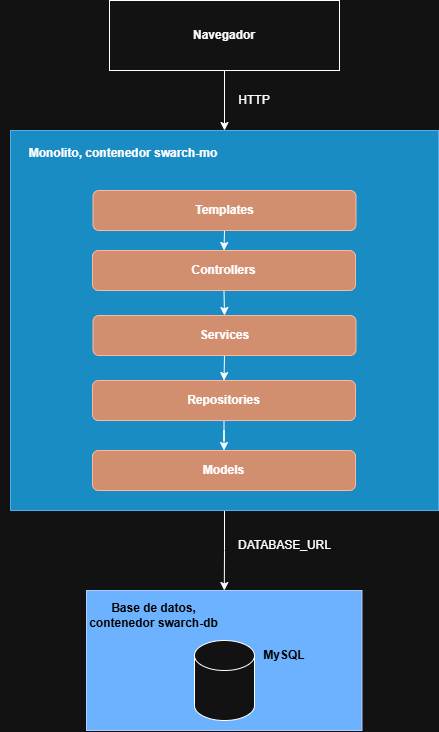

The diagram above was exported from draw.io. Its source (the exported page's mxGraphModel, read from the mxfile embedded in the PNG):
<mxGraphModel dx="1414" dy="783" grid="1" gridSize="10" guides="1" tooltips="1" connect="1" arrows="1" fold="1" page="1" pageScale="1" pageWidth="827" pageHeight="1169" math="0" shadow="0">
  <root>
    <mxCell id="0" />
    <mxCell id="1" parent="0" />
    <mxCell id="HbAhQ_Ev0n7HYpmIs1N_-2" edge="1" parent="1" source="HbAhQ_Ev0n7HYpmIs1N_-1" style="edgeStyle=orthogonalEdgeStyle;rounded=0;orthogonalLoop=1;jettySize=auto;html=1;">
      <mxGeometry relative="1" as="geometry">
        <mxPoint x="414" y="220" as="targetPoint" />
      </mxGeometry>
    </mxCell>
    <mxCell id="HbAhQ_Ev0n7HYpmIs1N_-1" parent="1" style="rounded=0;whiteSpace=wrap;html=1;" value="&lt;b&gt;Navegador&lt;/b&gt;" vertex="1">
      <mxGeometry height="70" width="230" x="299" y="90" as="geometry" />
    </mxCell>
    <mxCell id="HbAhQ_Ev0n7HYpmIs1N_-16" edge="1" parent="1" source="HbAhQ_Ev0n7HYpmIs1N_-3" style="edgeStyle=orthogonalEdgeStyle;rounded=0;orthogonalLoop=1;jettySize=auto;html=1;exitX=0.5;exitY=1;exitDx=0;exitDy=0;">
      <mxGeometry relative="1" as="geometry">
        <mxPoint x="413.79999999999995" y="680" as="targetPoint" />
      </mxGeometry>
    </mxCell>
    <mxCell id="HbAhQ_Ev0n7HYpmIs1N_-3" parent="1" style="rounded=0;whiteSpace=wrap;html=1;fillColor=#1ba1e2;fontColor=#ffffff;strokeColor=#006EAF;" value="" vertex="1">
      <mxGeometry height="380" width="428" x="200" y="220" as="geometry" />
    </mxCell>
    <mxCell id="HbAhQ_Ev0n7HYpmIs1N_-4" parent="1" style="text;html=1;whiteSpace=wrap;strokeColor=none;fillColor=none;align=center;verticalAlign=middle;rounded=0;" value="&lt;b&gt;Monolito, contenedor swarch-mo&lt;/b&gt;" vertex="1">
      <mxGeometry height="30" width="246" x="190" y="228" as="geometry" />
    </mxCell>
    <mxCell id="HbAhQ_Ev0n7HYpmIs1N_-12" edge="1" parent="1" source="HbAhQ_Ev0n7HYpmIs1N_-5" style="edgeStyle=orthogonalEdgeStyle;rounded=0;orthogonalLoop=1;jettySize=auto;html=1;exitX=0.5;exitY=1;exitDx=0;exitDy=0;entryX=0.5;entryY=0;entryDx=0;entryDy=0;" target="HbAhQ_Ev0n7HYpmIs1N_-7">
      <mxGeometry relative="1" as="geometry" />
    </mxCell>
    <mxCell id="HbAhQ_Ev0n7HYpmIs1N_-5" parent="1" style="rounded=1;whiteSpace=wrap;html=1;fillColor=#a0522d;fontColor=#ffffff;strokeColor=#6D1F00;" value="&lt;span style=&quot;color: light-dark(rgb(0, 0, 0), rgb(255, 255, 255));&quot;&gt;&lt;b&gt;Templates&lt;/b&gt;&lt;/span&gt;" vertex="1">
      <mxGeometry height="40" width="263" x="282.5" y="280" as="geometry" />
    </mxCell>
    <mxCell id="HbAhQ_Ev0n7HYpmIs1N_-13" edge="1" parent="1" source="HbAhQ_Ev0n7HYpmIs1N_-7" style="edgeStyle=orthogonalEdgeStyle;rounded=0;orthogonalLoop=1;jettySize=auto;html=1;exitX=0.5;exitY=1;exitDx=0;exitDy=0;entryX=0.5;entryY=0;entryDx=0;entryDy=0;" target="HbAhQ_Ev0n7HYpmIs1N_-8">
      <mxGeometry relative="1" as="geometry" />
    </mxCell>
    <mxCell id="HbAhQ_Ev0n7HYpmIs1N_-7" parent="1" style="rounded=1;whiteSpace=wrap;html=1;fillColor=#a0522d;fontColor=#ffffff;strokeColor=#6D1F00;" value="&lt;span style=&quot;color: light-dark(rgb(0, 0, 0), rgb(255, 255, 255));&quot;&gt;&lt;b&gt;Controllers&lt;/b&gt;&lt;/span&gt;" vertex="1">
      <mxGeometry height="40" width="263" x="282" y="340" as="geometry" />
    </mxCell>
    <mxCell id="HbAhQ_Ev0n7HYpmIs1N_-14" edge="1" parent="1" source="HbAhQ_Ev0n7HYpmIs1N_-8" style="edgeStyle=orthogonalEdgeStyle;rounded=0;orthogonalLoop=1;jettySize=auto;html=1;exitX=0.5;exitY=1;exitDx=0;exitDy=0;entryX=0.5;entryY=0;entryDx=0;entryDy=0;" target="HbAhQ_Ev0n7HYpmIs1N_-9">
      <mxGeometry relative="1" as="geometry" />
    </mxCell>
    <mxCell id="HbAhQ_Ev0n7HYpmIs1N_-8" parent="1" style="rounded=1;whiteSpace=wrap;html=1;fillColor=#a0522d;fontColor=#ffffff;strokeColor=#6D1F00;" value="&lt;span style=&quot;color: light-dark(rgb(0, 0, 0), rgb(255, 255, 255));&quot;&gt;&lt;b&gt;Services&lt;/b&gt;&lt;/span&gt;" vertex="1">
      <mxGeometry height="40" width="263" x="282.5" y="405" as="geometry" />
    </mxCell>
    <mxCell id="HbAhQ_Ev0n7HYpmIs1N_-15" edge="1" parent="1" source="HbAhQ_Ev0n7HYpmIs1N_-9" style="edgeStyle=orthogonalEdgeStyle;rounded=0;orthogonalLoop=1;jettySize=auto;html=1;exitX=0.5;exitY=1;exitDx=0;exitDy=0;" target="HbAhQ_Ev0n7HYpmIs1N_-10">
      <mxGeometry relative="1" as="geometry" />
    </mxCell>
    <mxCell id="HbAhQ_Ev0n7HYpmIs1N_-9" parent="1" style="rounded=1;whiteSpace=wrap;html=1;fillColor=#a0522d;fontColor=#ffffff;strokeColor=#6D1F00;" value="&lt;span style=&quot;color: light-dark(rgb(0, 0, 0), rgb(255, 255, 255));&quot;&gt;&lt;b&gt;Repositories&lt;/b&gt;&lt;/span&gt;" vertex="1">
      <mxGeometry height="40" width="263" x="282" y="470" as="geometry" />
    </mxCell>
    <mxCell id="HbAhQ_Ev0n7HYpmIs1N_-10" parent="1" style="rounded=1;whiteSpace=wrap;html=1;fillColor=#a0522d;fontColor=#ffffff;strokeColor=#6D1F00;" value="&lt;span style=&quot;color: light-dark(rgb(0, 0, 0), rgb(255, 255, 255));&quot;&gt;&lt;b&gt;Models&lt;/b&gt;&lt;/span&gt;" vertex="1">
      <mxGeometry height="40" width="263" x="282" y="540" as="geometry" />
    </mxCell>
    <mxCell id="HbAhQ_Ev0n7HYpmIs1N_-18" parent="1" style="rounded=0;whiteSpace=wrap;html=1;fillColor=#0050ef;fontColor=#ffffff;strokeColor=#001DBC;" value="" vertex="1">
      <mxGeometry height="140" width="275.5" x="276" y="680" as="geometry" />
    </mxCell>
    <mxCell id="HbAhQ_Ev0n7HYpmIs1N_-19" parent="1" style="shape=cylinder3;whiteSpace=wrap;html=1;boundedLbl=1;backgroundOutline=1;size=15;" value="" vertex="1">
      <mxGeometry height="80" width="60" x="384" y="730" as="geometry" />
    </mxCell>
    <mxCell id="HbAhQ_Ev0n7HYpmIs1N_-20" parent="1" style="text;html=1;whiteSpace=wrap;strokeColor=none;fillColor=none;align=center;verticalAlign=middle;rounded=0;" value="&lt;b style=&quot;color: light-dark(rgb(0, 0, 0), rgb(0, 0, 0));&quot;&gt;Base de datos, contenedor swarch-db&lt;/b&gt;" vertex="1">
      <mxGeometry height="30" width="140.75" x="273.25" y="690" as="geometry" />
    </mxCell>
    <mxCell id="HbAhQ_Ev0n7HYpmIs1N_-21" parent="1" style="text;html=1;whiteSpace=wrap;strokeColor=none;fillColor=none;align=center;verticalAlign=middle;rounded=0;" value="&lt;span style=&quot;color: light-dark(rgb(0, 0, 0), rgb(0, 0, 0));&quot;&gt;&lt;b&gt;MySQL&lt;/b&gt;&lt;/span&gt;" vertex="1">
      <mxGeometry height="30" width="60" x="444" y="730" as="geometry" />
    </mxCell>
    <mxCell id="HbAhQ_Ev0n7HYpmIs1N_-22" parent="1" style="text;html=1;whiteSpace=wrap;strokeColor=none;fillColor=none;align=center;verticalAlign=middle;rounded=0;" value="HTTP" vertex="1">
      <mxGeometry height="30" width="60" x="414" y="175" as="geometry" />
    </mxCell>
    <mxCell id="HbAhQ_Ev0n7HYpmIs1N_-23" parent="1" style="text;html=1;whiteSpace=wrap;strokeColor=none;fillColor=none;align=center;verticalAlign=middle;rounded=0;" value="DATABASE_URL" vertex="1">
      <mxGeometry height="30" width="99" x="425.25" y="620" as="geometry" />
    </mxCell>
  </root>
</mxGraphModel>